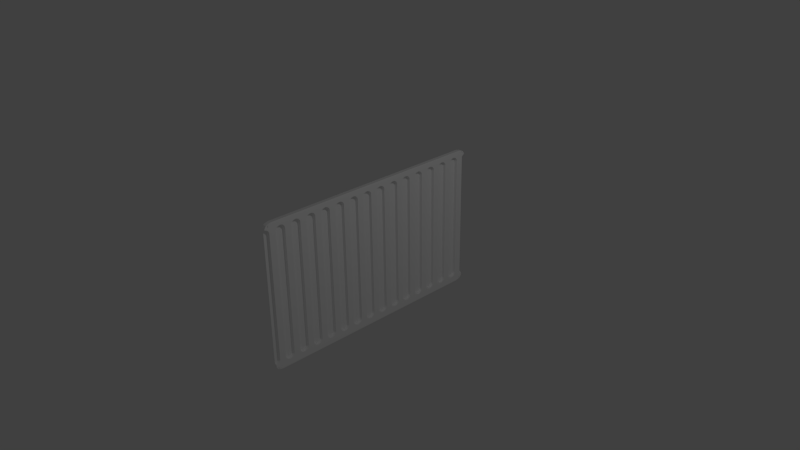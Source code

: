 # Source: sl-heizung.blend  (saved by Blender 2.75.0; exported with 4.5.12 LTS)
import bpy
from mathutils import Matrix  # noqa: F401  (used for matrix-valued properties, if any)

bpy.ops.wm.read_factory_settings(use_empty=True)
scene = bpy.context.scene
scene.name = 'Scene'

# ---- collections
col_collection_1 = bpy.data.collections.new('Collection 1'); scene.collection.children.link(col_collection_1)

# ---- images (referenced by path relative to the original .blend; pixels are not part of the script)
import os
ASSET_DIR = os.environ.get("B2B_ASSET_DIR", "")  # directory of the original .blend (textures are referenced by path, not embedded)
HERE = os.path.dirname(os.path.abspath(__file__))  # packed textures are extracted next to this script under _unpacked/

def load_image(name, relpath, width, height, colorspace="sRGB"):
    """Load a texture the original file referenced (path relative to the .blend, or extracted next to this script)."""
    p = next((c for c in (os.path.join(HERE, relpath), os.path.join(ASSET_DIR, relpath)) if relpath and os.path.exists(c)), "")
    if p:
        img = bpy.data.images.load(p, check_existing=True)
        img.name = name
    else:  # same state as the original file: an image datablock whose file is absent (Cycles renders it pink)
        img = bpy.data.images.new(name, width, height)
        img.source = "FILE"
        img.filepath = "//" + (relpath or name)
    img.colorspace_settings.name = colorspace
    return img
img_sl_dust_png = load_image('sl-dust.png', 'sl-dust.png', 1024, 1024, 'sRGB')

# ---- materials (node trees are filled in below, after node groups)
mat_staubig = bpy.data.materials.new('staubig')
mat_staubig.alpha_threshold = 0.0
mat_staubig.diffuse_color = (0.2063, 0.002622, 0.00639, 1.0)
mat_staubig.specular_color = (0.35, 0.35, 0.35)
mat_staubig.roughness = 0.5
mat_staubig.specular_intensity = 1.0

# ---- material node trees
mat_staubig.use_nodes = True; mat_staubig.node_tree.nodes.clear()
_N = mat_staubig.node_tree.nodes; _L = mat_staubig.node_tree.links
n0 = _N.new('ShaderNodeMixShader'); n0.name = 'Mix Shader.002'; n0.location = (220, -274)
n1 = _N.new('ShaderNodeBsdfAnisotropic'); n1.name = 'Glossy BSDF.002'; n1.location = (-5, -360)
n1.distribution = 'BECKMANN'
n1.inputs[0].default_value = (1.0, 1.0, 1.0, 1.0)
n2 = _N.new('ShaderNodeMixShader'); n2.name = 'Mix Shader.001'; n2.location = (415, -130)
n3 = _N.new('ShaderNodeBsdfAnisotropic'); n3.name = 'Glossy BSDF'; n3.location = (-5, -197)
n3.distribution = 'GGX'
n3.inputs[0].default_value = (1.0, 1.0, 1.0, 1.0)
n4 = _N.new('ShaderNodeMapping'); n4.name = 'Mapping'; n4.location = (75, 686)
n4.inputs[3].default_value = (0.3, 0.3, 0.3)
n5 = _N.new('ShaderNodeTexImage'); n5.name = 'Image Texture.004'; n5.location = (365, 675)
n5.width = 140
n5.image = img_sl_dust_png
n5.projection = 'BOX'
n5.projection_blend = 0.3
n6 = _N.new('ShaderNodeTexCoord'); n6.name = 'Texture Coordinate'; n6.location = (-115, 668)
n7 = _N.new('ShaderNodeSeparateColor'); n7.name = 'Separate RGB'; n7.location = (-11, 830)
n8 = _N.new('ShaderNodeLayerWeight'); n8.name = 'Layer Weight.001'; n8.location = (-11, 960)
n9 = _N.new('ShaderNodeGamma'); n9.name = 'Gamma'; n9.location = (367, 807)
n9.inputs[1].default_value = 2.2
n10 = _N.new('ShaderNodeMix'); n10.name = 'Mix'; n10.location = (179, 882)
n10.data_type = 'RGBA'
n10.clamp_result = True
n10.inputs[0].default_value = 0.65
n11 = _N.new('ShaderNodeMix'); n11.name = 'Mix.006'; n11.location = (-198, 882)
n11.data_type = 'RGBA'
n11.clamp_result = True
n11.inputs[0].default_value = 1.0
n12 = _N.new('ShaderNodeNewGeometry'); n12.name = 'Geometry'; n12.location = (-379, 916)
n13 = _N.new('ShaderNodeMix'); n13.name = 'Mix.008'; n13.location = (599, 805)
n13.data_type = 'RGBA'
n13.blend_type = 'OVERLAY'
n13.inputs[0].default_value = 1.0
n14 = _N.new('ShaderNodeMath'); n14.name = 'Math.004'; n14.location = (55, -154)
n14.hide = True
n14.use_clamp = True
n14.inputs[0].default_value = 0.0
n15 = _N.new('ShaderNodeMath'); n15.name = 'Math.005'; n15.location = (-131, -293)
n15.hide = True
n15.use_clamp = True
n15.inputs[0].default_value = 0.1306
n16 = _N.new('ShaderNodeMath'); n16.name = 'Math.006'; n16.location = (-131, -455)
n16.hide = True
n16.use_clamp = True
n16.inputs[0].default_value = 0.3429
n17 = _N.new('NodeReroute'); n17.name = 'Reroute.010'; n17.location = (-211, -171)
n17.width = 16
n17.socket_idname = 'NodeSocketFloat'
n18 = _N.new('ShaderNodeBsdfAnisotropic'); n18.name = 'Glossy BSDF.001'; n18.location = (215, -115)
n18.distribution = 'GGX'
n18.inputs[0].default_value = (1.0, 1.0, 1.0, 1.0)
n19 = _N.new('ShaderNodeLayerWeight'); n19.name = 'Layer Weight.002'; n19.location = (-20, 239)
n19.inputs[0].default_value = 0.25
n20 = _N.new('ShaderNodeMath'); n20.name = 'Math.003'; n20.location = (460, 256)
n20.operation = 'MULTIPLY'
n21 = _N.new('ShaderNodeRGBCurve'); n21.name = 'RGB Curves'; n21.location = (170, 339)
_c = n21.mapping.curves[3]
while len(_c.points) > 2: _c.points.remove(_c.points[-1])
_c.points[0].location = (0.0, 0.0); _c.points[0].handle_type = 'AUTO'
_c.points[1].location = (0.74091, 0.25); _c.points[1].handle_type = 'AUTO'
_p = _c.points.new(1.0, 1.0); _p.handle_type = 'AUTO'
n21.mapping.update()
n22 = _N.new('NodeReroute'); n22.name = 'Reroute.005'; n22.location = (809, -22)
n22.width = 16
n22.socket_idname = 'NodeSocketShader'
n23 = _N.new('NodeReroute'); n23.name = 'Reroute.007'; n23.location = (809, -1)
n23.width = 16
n23.socket_idname = 'NodeSocketFloat'
n24 = _N.new('NodeReroute'); n24.name = 'Reroute.006'; n24.location = (809, -43)
n24.width = 16
n24.socket_idname = 'NodeSocketShader'
n25 = _N.new('NodeReroute'); n25.name = 'Reroute.002'; n25.location = (990, 378)
n25.width = 16
n25.socket_idname = 'NodeSocketFloat'
n26 = _N.new('NodeReroute'); n26.name = 'Reroute.001'; n26.location = (-209, 378)
n26.label = 'Roughness'
n26.width = 16
n26.socket_idname = 'NodeSocketFloat'
n27 = _N.new('ShaderNodeMath'); n27.name = 'Math.002'; n27.location = (789, 796)
n27.mute = True
n27.operation = 'MULTIPLY'
n27.use_clamp = True
n27.inputs[1].default_value = 2.0
n28 = _N.new('ShaderNodeBsdfDiffuse'); n28.name = 'Diffuse BSDF.002'; n28.location = (882, -73)
n28.label = 'Dust'
n28.inputs[0].default_value = (0.5443, 0.5443, 0.5443, 1.0)
n28.inputs[1].default_value = 1.0
n29 = _N.new('ShaderNodeOutputMaterial'); n29.name = 'Material Output'; n29.location = (1267, 85)
n30 = _N.new('ShaderNodeBsdfDiffuse'); n30.name = 'Diffuse BSDF.005'; n30.location = (215, 12)
n30.inputs[0].default_value = (1.0, 1.0, 1.0, 1.0)
n31 = _N.new('ShaderNodeMixShader'); n31.name = 'Mix Shader.005'; n31.location = (1077, 97)
n32 = _N.new('ShaderNodeMixShader'); n32.name = 'Mix Shader'; n32.location = (887, 55)
n32.label = 'Clean Material'
n33 = _N.new('ShaderNodeMath'); n33.name = 'Math'; n33.location = (0, 0)
n33.operation = 'POWER'
n34 = _N.new('ShaderNodeMath'); n34.name = 'Math.001'; n34.location = (0, 0)
n34.operation = 'POWER'
n35 = _N.new('ShaderNodeMath'); n35.name = 'Math.007'; n35.location = (0, 0)
n35.operation = 'POWER'
_L.new(n23.outputs[0], n32.inputs[0])
_L.new(n24.outputs[0], n32.inputs[2])
_L.new(n18.outputs[0], n2.inputs[1])
_L.new(n0.outputs[0], n2.inputs[2])
_L.new(n3.outputs[0], n0.inputs[1])
_L.new(n1.outputs[0], n0.inputs[2])
_L.new(n8.outputs[1], n10.inputs[6])
_L.new(n28.outputs[0], n31.inputs[2])
_L.new(n2.outputs[0], n24.inputs[0])
_L.new(n7.outputs[2], n10.inputs[7])
_L.new(n19.outputs[1], n21.inputs[1])
_L.new(n21.outputs[0], n20.inputs[0])
_L.new(n25.outputs[0], n31.inputs[0])
_L.new(n10.outputs[2], n9.inputs[0])
_L.new(n11.outputs[2], n7.inputs[0])
_L.new(n12.outputs[1], n11.inputs[7])
_L.new(n13.outputs[2], n27.inputs[0])
_L.new(n30.outputs[0], n22.inputs[0])
_L.new(n20.outputs[0], n23.inputs[0])
_L.new(n26.outputs[0], n17.inputs[0])
_L.new(n17.outputs[0], n14.inputs[1])
_L.new(n17.outputs[0], n15.inputs[1])
_L.new(n17.outputs[0], n16.inputs[1])
_L.new(n9.outputs[0], n13.inputs[6])
_L.new(n5.outputs[0], n13.inputs[7])
_L.new(n4.outputs[0], n5.inputs[0])
_L.new(n6.outputs[3], n4.inputs[0])
_L.new(n31.outputs[0], n29.inputs[0])
_L.new(n25.outputs[0], n26.inputs[0])
_L.new(n27.outputs[0], n25.inputs[0])
_L.new(n22.outputs[0], n31.inputs[1])
_L.new(n14.outputs[0], n33.inputs[0])
_L.new(n33.outputs[0], n18.inputs[1])
_L.new(n16.outputs[0], n34.inputs[0])
_L.new(n34.outputs[0], n1.inputs[1])
_L.new(n15.outputs[0], n35.inputs[0])
_L.new(n35.outputs[0], n3.inputs[1])
n29.is_active_output = True

# ---- world
world_world = bpy.data.worlds.new('World'); scene.world = world_world
world_world.color = (0.05088, 0.05088, 0.05088)
world_world.use_sun_shadow = False
world_world.sun_shadow_jitter_overblur = 0.0
world_world.cycles.sampling_method = 'MANUAL'
world_world.cycles.sample_map_resolution = 256

# ---- cameras
cam_camera = bpy.data.cameras.new('Camera')
cam_camera.clip_end = 100.0
cam_camera.lens = 35.0
cam_camera.sensor_width = 32.0
cam_camera.sensor_height = 18.0
cam_camera.ortho_scale = 7.314
cam_camera.dof.focus_distance = 0.0

# ---- lights
light_lamp = bpy.data.lights.new('Lamp', 'POINT')
light_lamp.transmission_factor = 0.0
light_lamp.cutoff_distance = 30.0
light_lamp.energy = 100.0
light_lamp.shadow_buffer_clip_start = 1.001
light_lamp.shadow_soft_size = 0.1
light_lamp.shadow_maximum_resolution = 0.006
light_lamp.use_absolute_resolution = True
light_lamp.cycles.use_multiple_importance_sampling = False

# ---- meshes
me_cylinder = bpy.data.meshes.new('Cylinder')
me_cylinder.from_pydata([(22.21, 0.7296, -1.0), (22.21, 1.0, 1.0), (22.35, 0.7156, -1.0), (22.4, 0.9808, 1.0), (22.48, 0.6741, -1.0), (22.59, 0.9239, 1.0), (22.61, 0.6066, -1.0), (22.76, 0.8315, 1.0), (22.72, 0.5159, -1.0), (22.91, 0.7071, 1.0), (22.81, 0.4053, -1.0), (23.04, 0.5556, 1.0), (22.88, 0.2792, -1.0), (23.13, 0.3827, 1.0), (22.92, 0.1423, -1.0), (23.19, 0.1951, 1.0), (22.93, 1.321e-07, -1.0), (23.21, 7.55e-08, 1.0), (22.92, -0.1423, -1.0), (23.19, -0.1951, 1.0), (22.88, -0.2792, -1.0), (23.13, -0.3827, 1.0), (22.81, -0.4053, -1.0), (23.04, -0.5556, 1.0), (22.72, -0.5159, -1.0), (22.91, -0.7071, 1.0), (22.61, -0.6066, -1.0), (22.76, -0.8315, 1.0), (22.48, -0.6741, -1.0), (22.59, -0.9239, 1.0), (22.35, -0.7156, -1.0), (22.4, -0.9808, 1.0), (22.21, -0.7296, -1.0), (22.21, -1.0, 1.0), (-0.1423, -0.7156, -1.0), (-0.1951, -0.9808, 1.0), (-0.2792, -0.6741, -1.0), (-0.3827, -0.9239, 1.0), (-0.4053, -0.6066, -1.0), (-0.5556, -0.8315, 1.0), (-0.5159, -0.5159, -1.0), (-0.7071, -0.7071, 1.0), (-0.6066, -0.4053, -1.0), (-0.8315, -0.5556, 1.0), (-0.6741, -0.2792, -1.0), (-0.9239, -0.3827, 1.0), (-0.7156, -0.1423, -1.0), (-0.9808, -0.1951, 1.0), (-0.7296, 7.816e-07, -1.0), (-1.0, 9.656e-07, 1.0), (-0.7156, 0.1423, -1.0), (-0.9808, 0.1951, 1.0), (-0.6741, 0.2792, -1.0), (-0.9239, 0.3827, 1.0), (-0.6066, 0.4053, -1.0), (-0.8315, 0.5556, 1.0), (-0.5159, 0.5159, -1.0), (-0.7071, 0.7071, 1.0), (-0.4053, 0.6066, -1.0), (-0.5556, 0.8315, 1.0), (-0.2792, 0.6741, -1.0), (-0.3827, 0.9239, 1.0), (-0.1423, 0.7156, -1.0), (-0.1951, 0.9808, 1.0)], [], [(0, 1, 3, 2), (2, 3, 5, 4), (4, 5, 7, 6), (6, 7, 9, 8), (8, 9, 11, 10), (10, 11, 13, 12), (12, 13, 15, 14), (14, 15, 17, 16), (16, 17, 19, 18), (18, 19, 21, 20), (20, 21, 23, 22), (22, 23, 25, 24), (24, 25, 27, 26), (26, 27, 29, 28), (28, 29, 31, 30), (30, 31, 33, 32), (32, 33, 35, 34), (34, 35, 37, 36), (36, 37, 39, 38), (38, 39, 41, 40), (40, 41, 43, 42), (42, 43, 45, 44), (44, 45, 47, 46), (46, 47, 49, 48), (48, 49, 51, 50), (50, 51, 53, 52), (52, 53, 55, 54), (54, 55, 57, 56), (56, 57, 59, 58), (58, 59, 61, 60), (3, 1, 63, 61, 59, 57, 55, 53, 51, 49, 47, 45, 43, 41, 39, 37, 35, 33, 31, 29, 27, 25, 23, 21, 19, 17, 15, 13, 11, 9, 7, 5), (62, 63, 1, 0), (60, 61, 63, 62), (0, 2, 4, 6, 8, 10, 12, 14, 16, 18, 20, 22, 24, 26, 28, 30, 32, 34, 36, 38, 40, 42, 44, 46, 48, 50, 52, 54, 56, 58, 60, 62)])
me_cylinder.use_remesh_preserve_volume = False
me_cylinder.use_remesh_preserve_attributes = False
me_cylinder.use_mirror_vertex_groups = False
me_cylinder.update()
me_cube = bpy.data.meshes.new('Cube')
me_cube.from_pydata([(0.02713, 1.594, -0.9429), (0.02748, 1.543, -0.9429), (0.02713, 1.543, -0.9738), (0.02667, 1.597, -0.9758), (0.02676, 1.543, -0.9872), (0.02591, 1.543, -1.0), (0.02591, 1.594, -0.9872), (0.02682, 1.597, -0.9704), (0.02676, 1.616, -0.9429), (0.02682, 1.588, -0.9758), (0.02591, 1.616, -0.9738), (0.02591, 1.637, -0.9429), (0.02713, -1.543, -0.9738), (0.02748, -1.543, -0.9429), (0.02713, -1.594, -0.9429), (0.02667, -1.597, -0.9758), (0.02676, -1.616, -0.9429), (0.02591, -1.637, -0.9429), (0.02591, -1.616, -0.9738), (0.02682, -1.588, -0.9758), (0.02676, -1.543, -0.9872), (0.02682, -1.597, -0.9704), (0.02591, -1.594, -0.9872), (0.02591, -1.543, -1.0), (-0.02591, -1.616, -0.9738), (-0.02591, -1.637, -0.9429), (-0.02676, -1.616, -0.9429), (-0.02682, -1.588, -0.9758), (-0.02713, -1.594, -0.9429), (-0.02748, -1.543, -0.9429), (-0.02713, -1.543, -0.9738), (-0.02667, -1.597, -0.9758), (-0.02591, -1.594, -0.9872), (-0.02682, -1.597, -0.9704), (-0.02676, -1.543, -0.9872), (-0.02591, -1.543, -1.0), (-0.02676, 1.616, -0.9429), (-0.02591, 1.637, -0.9429), (-0.02591, 1.616, -0.9738), (-0.02682, 1.588, -0.9758), (-0.02591, 1.594, -0.9872), (-0.02591, 1.543, -1.0), (-0.02676, 1.543, -0.9872), (-0.02682, 1.597, -0.9704), (-0.02713, 1.594, -0.9429), (-0.02667, 1.597, -0.9758), (-0.02713, 1.543, -0.9738), (-0.02748, 1.543, -0.9429), (0.02676, 1.616, 0.9429), (0.02591, 1.637, 0.9429), (0.02591, 1.616, 0.9738), (0.02682, 1.588, 0.9758), (0.02591, 1.594, 0.9872), (0.02591, 1.543, 1.0), (0.02676, 1.543, 0.9872), (0.02682, 1.597, 0.9704), (0.02713, 1.594, 0.9429), (0.02667, 1.597, 0.9758), (0.02713, 1.543, 0.9738), (0.02748, 1.543, 0.9429), (0.02591, -1.616, 0.9738), (0.02591, -1.637, 0.9429), (0.02676, -1.616, 0.9429), (0.02682, -1.588, 0.9758), (0.02713, -1.594, 0.9429), (0.02748, -1.543, 0.9429), (0.02713, -1.543, 0.9738), (0.02667, -1.597, 0.9758), (0.02591, -1.594, 0.9872), (0.02682, -1.597, 0.9704), (0.02676, -1.543, 0.9872), (0.02591, -1.543, 1.0), (-0.02713, -1.543, 0.9738), (-0.02748, -1.543, 0.9429), (-0.02713, -1.594, 0.9429), (-0.02667, -1.597, 0.9758), (-0.02676, -1.616, 0.9429), (-0.02591, -1.637, 0.9429), (-0.02591, -1.616, 0.9738), (-0.02682, -1.588, 0.9758), (-0.02676, -1.543, 0.9872), (-0.02682, -1.597, 0.9704), (-0.02591, -1.594, 0.9872), (-0.02591, -1.543, 1.0), (-0.02713, 1.594, 0.9429), (-0.02748, 1.543, 0.9429), (-0.02713, 1.543, 0.9738), (-0.02667, 1.597, 0.9758), (-0.02676, 1.543, 0.9872), (-0.02591, 1.543, 1.0), (-0.02591, 1.594, 0.9872), (-0.02682, 1.597, 0.9704), (-0.02676, 1.616, 0.9429), (-0.02682, 1.588, 0.9758), (-0.02591, 1.616, 0.9738), (-0.02591, 1.637, 0.9429)], [], [(15, 19, 21), (27, 31, 33), (44, 84, 92, 36), (68, 82, 78, 60), (5, 23, 35, 41), (2, 12, 20, 4), (14, 64, 62, 16), (26, 76, 74, 28), (51, 55, 57), (50, 94, 90, 52), (80, 88, 86, 72), (87, 91, 93), (1, 59, 65, 13), (49, 11, 37, 95), (3, 7, 9), (17, 61, 77, 25), (18, 24, 32, 22), (29, 73, 85, 47), (30, 46, 42, 34), (39, 43, 45), (53, 89, 83, 71), (54, 70, 66, 58), (63, 67, 69), (75, 79, 81), (6, 40, 38, 10), (0, 1, 2, 3), (4, 5, 6, 7), (8, 9, 10, 11), (12, 13, 14, 15), (16, 17, 18, 19), (20, 21, 22, 23), (24, 25, 26, 27), (28, 29, 30, 31), (32, 33, 34, 35), (36, 37, 38, 39), (40, 41, 42, 43), (44, 45, 46, 47), (48, 49, 50, 51), (52, 53, 54, 55), (56, 57, 58, 59), (60, 61, 62, 63), (64, 65, 66, 67), (68, 69, 70, 71), (72, 73, 74, 75), (76, 77, 78, 79), (80, 81, 82, 83), (84, 85, 86, 87), (88, 89, 90, 91), (92, 93, 94, 95), (8, 0, 3, 9), (2, 4, 7, 3), (6, 10, 9, 7), (20, 12, 15, 21), (14, 16, 19, 15), (18, 22, 21, 19), (32, 24, 27, 33), (26, 28, 31, 27), (30, 34, 33, 31), (44, 36, 39, 45), (38, 40, 43, 39), (42, 46, 45, 43), (56, 48, 51, 57), (50, 52, 55, 51), (54, 58, 57, 55), (68, 60, 63, 69), (62, 64, 67, 63), (66, 70, 69, 67), (80, 72, 75, 81), (74, 76, 79, 75), (78, 82, 81, 79), (92, 84, 87, 93), (86, 88, 91, 87), (90, 94, 93, 91), (1, 13, 12, 2), (23, 5, 4, 20), (5, 41, 40, 6), (37, 11, 10, 38), (11, 49, 48, 8), (59, 1, 0, 56), (17, 25, 24, 18), (35, 23, 22, 32), (13, 65, 64, 14), (61, 17, 16, 62), (29, 47, 46, 30), (41, 35, 34, 42), (25, 77, 76, 26), (73, 29, 28, 74), (47, 85, 84, 44), (95, 37, 36, 92), (53, 71, 70, 54), (65, 59, 58, 66), (49, 95, 94, 50), (89, 53, 52, 90), (71, 83, 82, 68), (77, 61, 60, 78), (83, 89, 88, 80), (85, 73, 72, 86), (8, 48, 56, 0)])
me_cube.materials.append(mat_staubig)
me_cube.use_remesh_preserve_volume = False
me_cube.use_remesh_preserve_attributes = False
me_cube.use_mirror_vertex_groups = False
me_cube.update()

# ---- objects
ob_cylinder = bpy.data.objects.new('Cylinder', me_cylinder)
ob_cube = bpy.data.objects.new('Cube', me_cube)
ob_lamp = bpy.data.objects.new('Lamp', light_lamp)
ob_camera = bpy.data.objects.new('Camera', cam_camera)

# ---- transforms, parenting, visibility, modifiers, constraints
ob_cylinder.location = (0.02717, -1.643, 0.8603)
ob_cylinder.rotation_euler = (-0.0, 1.571, 0.0)
ob_cylinder.scale = (0.07672, 0.07672, 0.03348)
ob_cylinder.hide_viewport = True
ob_cylinder.hide_render = True
ob_cylinder.lineart.crease_threshold = 0.0
_m = ob_cylinder.modifiers.new('Array', 'ARRAY')
_m.count = 16
_m.use_constant_offset = True
_m.constant_offset_displace = (0.0, 2.866, 0.0)
_m.use_relative_offset = False
ob_cube.location = (0.0, 0.0, 0.0)
ob_cube.lock_rotations_4d = False
ob_cube.empty_display_type = 'ARROWS'
ob_cube.lineart.crease_threshold = 0.0
_m = ob_cube.modifiers.new('Boolean', 'BOOLEAN')
_m.object = ob_cylinder
_m.solver = 'FAST'
_m = ob_cube.modifiers.new('Bevel', 'BEVEL')
_m.width = 0.147
_m.width_pct = 0.147
_m.segments = 3
_m.limit_method = 'NONE'
_m.spread = 0.0
ob_lamp.location = (4.076, 1.005, 5.904)
ob_lamp.rotation_euler = (0.6503, 0.05522, 1.866)
ob_lamp.lock_rotations_4d = False
ob_lamp.empty_display_type = 'ARROWS'
ob_lamp.color = (0.0, 0.0, 0.0, 0.0)
ob_lamp.lineart.crease_threshold = 0.0
ob_camera.location = (7.481, -6.508, 5.344)
ob_camera.rotation_euler = (1.109, 0.01082, 0.8149)
ob_camera.lock_rotations_4d = False
ob_camera.empty_display_type = 'ARROWS'
ob_camera.color = (0.0, 0.0, 0.0, 0.0)
ob_camera.display_type = 'WIRE'
ob_camera.lineart.crease_threshold = 0.0

# ---- collection membership
col_collection_1.objects.link(ob_cylinder)
col_collection_1.objects.link(ob_cube)
col_collection_1.objects.link(ob_lamp)
col_collection_1.objects.link(ob_camera)

# ---- scene / render settings (as saved in the file)
scene.camera = ob_camera
scene.frame_start = 1; scene.frame_end = 250; scene.frame_set(1)
scene.render.engine = 'CYCLES'
scene.render.resolution_percentage = 50
scene.render.dither_intensity = 0.0
scene.cycles.use_denoising = False
scene.cycles.samples = 10
scene.cycles.sampling_pattern = 'TABULATED_SOBOL'
scene.cycles.light_sampling_threshold = 0.0
scene.cycles.use_adaptive_sampling = False
scene.cycles.use_light_tree = False
scene.cycles.blur_glossy = 0.0
scene.cycles.pixel_filter_type = 'GAUSSIAN'
scene.cycles.sample_clamp_indirect = 0.0
scene.view_settings.view_transform = 'Standard'
bpy.context.view_layer.update()
